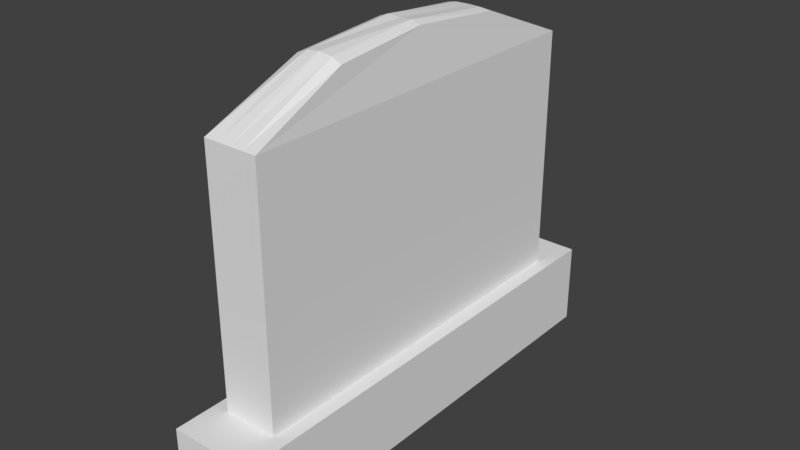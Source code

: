 # Source: gravestone1.blend  (saved by Blender 2.79.0; exported with 4.5.12 LTS)
import bpy
from mathutils import Matrix  # noqa: F401  (used for matrix-valued properties, if any)

bpy.ops.wm.read_factory_settings(use_empty=True)
scene = bpy.context.scene
scene.name = 'Scene'

# ---- collections
col_collection_1 = bpy.data.collections.new('Collection 1'); scene.collection.children.link(col_collection_1)

# ---- materials (node trees are filled in below, after node groups)
mat_material = bpy.data.materials.new('Material')
mat_material.alpha_threshold = 0.0
mat_material.use_transparent_shadow = False
mat_material.roughness = 0.5
mat_material.line_color = (0.0, 0.0, 0.0, 1.0)

# ---- material node trees

# ---- world
world_world = bpy.data.worlds.new('World'); scene.world = world_world
world_world.color = (0.05088, 0.05088, 0.05088)
world_world.use_sun_shadow = False
world_world.sun_shadow_jitter_overblur = 0.0
world_world.cycles.sampling_method = 'MANUAL'

# ---- meshes
me_cube = bpy.data.meshes.new('Cube')
me_cube.from_pydata([(1.0, 1.0, -1.0), (1.0, -1.0, -1.0), (-1.0, -1.0, -1.0), (-1.0, 1.0, -1.0), (1.0, 1.0, 1.0), (1.0, -1.0, 1.0), (-1.0, -1.0, 1.0), (-1.0, 1.0, 1.0), (0.6473, 0.8166, 0.9387), (0.6473, -0.8166, 0.9387), (-0.6473, -0.8166, 0.9387), (-0.6473, 0.8166, 0.9387), (0.6473, 0.8166, 6.92), (0.6473, -0.8166, 6.92), (-0.6473, -0.8166, 6.92), (-0.6473, 0.8166, 6.92), (0.5071, -3.763e-07, 8.096), (1.543e-07, 0.8166, 6.92), (-3.473e-07, -0.8166, 6.92), (-0.5071, 1.355e-07, 8.096), (-1.761e-07, -1.402e-07, 8.15), (0.5535, -0.4083, 7.911), (-0.3237, 0.8166, 6.92), (-0.3237, -0.8166, 6.92), (-0.5419, 0.4055, 7.874), (0.5419, 0.4057, 7.874), (0.3237, 0.8166, 6.92), (0.3237, -0.8166, 6.92), (-0.5535, -0.4083, 7.911), (-2.186e-07, -0.4083, 8.051), (-4.824e-08, 0.4087, 7.912), (0.3037, -2.774e-07, 8.174), (-0.3037, -7.352e-09, 8.174), (-0.3062, 0.3956, 7.93), (0.3062, 0.3956, 7.93), (0.3122, -0.4083, 8.012), (-0.3122, -0.4083, 8.012)], [], [(0, 1, 2, 3), (4, 7, 6, 5), (0, 4, 5, 1), (1, 5, 6, 2), (2, 6, 7, 3), (4, 0, 3, 7), (8, 9, 10, 11), (36, 28, 14, 23), (8, 12, 25, 16, 21, 13, 9), (9, 13, 27, 18, 23, 14, 10), (10, 14, 28, 19, 24, 15, 11), (12, 8, 11, 15, 22, 17, 26), (35, 29, 18, 27), (34, 30, 20, 31), (33, 24, 19, 32), (30, 33, 32, 20), (17, 22, 33, 30), (22, 15, 24, 33), (25, 34, 31, 16), (12, 26, 34, 25), (26, 17, 30, 34), (21, 35, 27, 13), (16, 31, 35, 21), (31, 20, 29, 35), (29, 36, 23, 18), (20, 32, 36, 29), (32, 19, 28, 36)])
_uv = me_cube.uv_layers.new(name='UVMap')
_uv.uv.foreach_set('vector', [0.5669, 0.7488, 0.7594, 0.7488, 0.7594, 0.9505, 0.5669, 0.9505, 0.9199, 0.4991, 0.9199, 0.7008, 0.7281, 0.7008, 0.7281, 0.4991, 0.9206, 0.4608, 0.7281, 0.4608, 0.7281, 0.2591, 0.9206, 0.2591, 0.3988, 0.9808, 0.212, 0.9808, 0.212, 0.7792, 0.3988, 0.7792, 0.9206, 0.2208, 0.7281, 0.2208, 0.7281, 0.01916, 0.9206, 0.01916, 0.796, 0.7488, 0.9817, 0.7488, 0.9817, 0.9505, 0.796, 0.9505, 0.1429, 0.7792, 0.1429, 0.9439, 0.01829, 0.9439, 0.01829, 0.7792, 0.4981, 0.02292, 0.5213, 0.03281, 0.5304, 0.1398, 0.4992, 0.1398, 0.3692, 0.01916, 0.3692, 0.6222, 0.3297, 0.7185, 0.2906, 0.7409, 0.2513, 0.7223, 0.212, 0.6222, 0.212, 0.01916, 0.4058, 0.7251, 0.4058, 0.1398, 0.4369, 0.1398, 0.4681, 0.1398, 0.4992, 0.1398, 0.5304, 0.1398, 0.5304, 0.7251, 0.1755, 0.01916, 0.1755, 0.6222, 0.1362, 0.7223, 0.09686, 0.7409, 0.05784, 0.7185, 0.01829, 0.6222, 0.01829, 0.01916, 0.5669, 0.6011, 0.5669, 0.01916, 0.6915, 0.01916, 0.6915, 0.6011, 0.6604, 0.6011, 0.6292, 0.6011, 0.5981, 0.6011, 0.438, 0.02292, 0.4681, 0.01916, 0.4681, 0.1398, 0.4369, 0.1398, 0.5289, 0.7883, 0.5303, 0.8192, 0.4892, 0.8192, 0.489, 0.7886, 0.529, 0.85, 0.5304, 0.8738, 0.4897, 0.8703, 0.489, 0.8498, 0.5303, 0.8192, 0.529, 0.85, 0.489, 0.8498, 0.4892, 0.8192, 0.6292, 0.6011, 0.6604, 0.6011, 0.6587, 0.7105, 0.6292, 0.7085, 0.6604, 0.6011, 0.6915, 0.6011, 0.6814, 0.7049, 0.6587, 0.7105, 0.5304, 0.7645, 0.5289, 0.7883, 0.489, 0.7886, 0.4897, 0.768, 0.5669, 0.6011, 0.5981, 0.6011, 0.5998, 0.7105, 0.5771, 0.7048, 0.5981, 0.6011, 0.6292, 0.6011, 0.6292, 0.7085, 0.5998, 0.7105, 0.4148, 0.0328, 0.438, 0.02292, 0.4369, 0.1398, 0.4058, 0.1398, 0.4897, 0.768, 0.489, 0.7886, 0.4512, 0.7877, 0.452, 0.7634, 0.489, 0.7886, 0.4892, 0.8192, 0.4509, 0.8192, 0.4512, 0.7877, 0.4681, 0.01916, 0.4981, 0.02292, 0.4992, 0.1398, 0.4681, 0.1398, 0.4892, 0.8192, 0.489, 0.8498, 0.4512, 0.8507, 0.4509, 0.8192, 0.489, 0.8498, 0.4897, 0.8703, 0.452, 0.875, 0.4512, 0.8507])
me_cube.materials.append(mat_material)
me_cube.use_remesh_preserve_volume = False
me_cube.use_remesh_preserve_attributes = False
me_cube.use_mirror_vertex_groups = False
me_cube.update()

# ---- objects
ob_cube = bpy.data.objects.new('Cube', me_cube)

# ---- transforms, parenting, visibility, modifiers, constraints
ob_cube.location = (0.0, 0.0, 2.949)
ob_cube.scale = (1.0, 5.635, 1.0)
ob_cube.lock_rotations_4d = False
ob_cube.empty_display_type = 'ARROWS'
ob_cube.lineart.crease_threshold = 0.0

# ---- collection membership
col_collection_1.objects.link(ob_cube)

# ---- scene / render settings (as saved in the file)
scene.frame_start = 1; scene.frame_end = 250; scene.frame_set(1)
scene.render.engine = 'BLENDER_EEVEE_NEXT'
scene.render.resolution_percentage = 50
scene.render.dither_intensity = 0.0
scene.cycles.use_denoising = False
scene.cycles.samples = 128
scene.cycles.sampling_pattern = 'TABULATED_SOBOL'
scene.cycles.use_adaptive_sampling = False
scene.cycles.use_light_tree = False
scene.cycles.blur_glossy = 0.0
scene.cycles.sample_clamp_indirect = 0.0
scene.view_settings.view_transform = 'Standard'
bpy.context.view_layer.update()

# ---- added for rendering (the .blend has no active camera and no usable light): camera, sun
cam_auto = bpy.data.cameras.new('AutoCamera')
cam_auto.lens = 50.0
cam_auto.sensor_width = 36.0
cam_auto.clip_end = 1000.0
ob_auto_camera = bpy.data.objects.new('AutoCamera', cam_auto)
scene.collection.objects.link(ob_auto_camera)
ob_auto_camera.location = (13.5724, -16.2869, 17.3936)
ob_auto_camera.rotation_euler = (1.09748, -7.21219e-08, 0.694738)
scene.camera = ob_auto_camera
light_auto_sun = bpy.data.lights.new('AutoSun', 'SUN')
light_auto_sun.energy = 3.0
light_auto_sun.angle = 0.0523599
ob_auto_sun = bpy.data.objects.new('AutoSun', light_auto_sun)
scene.collection.objects.link(ob_auto_sun)
ob_auto_sun.rotation_euler = (0.872665, 0.174533, 0.523599)
bpy.context.view_layer.update()
